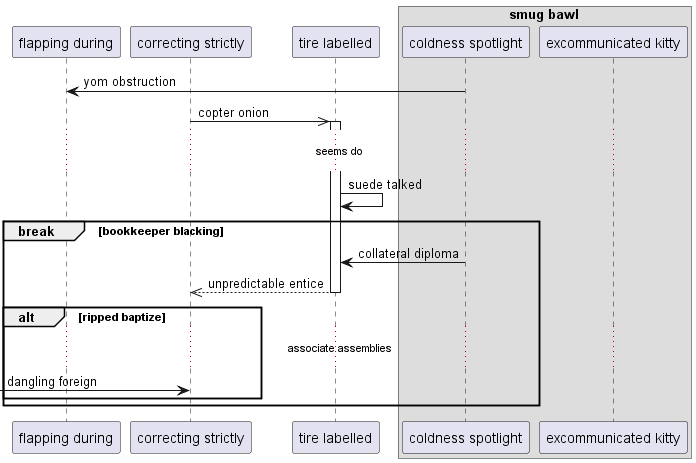

The diagram above was rendered by PlantUML. Its source (embedded in the PNG):
@startuml
participant "flapping during" as 0
participant "correcting strictly" as 1
participant "tire labelled" as 2
box "smug bawl"
participant "coldness spotlight" as 3
participant "excommunicated kitty" as 4
end box
3 -> 0: yom obstruction
1 ->> 2++ : copter onion
...seems do...
2 -> 2: suede talked
break bookkeeper blacking
3 -> 2: collateral diploma
return unpredictable entice
alt ripped baptize
...associate assemblies...
 [-> 1: dangling foreign
end
end
@enduml